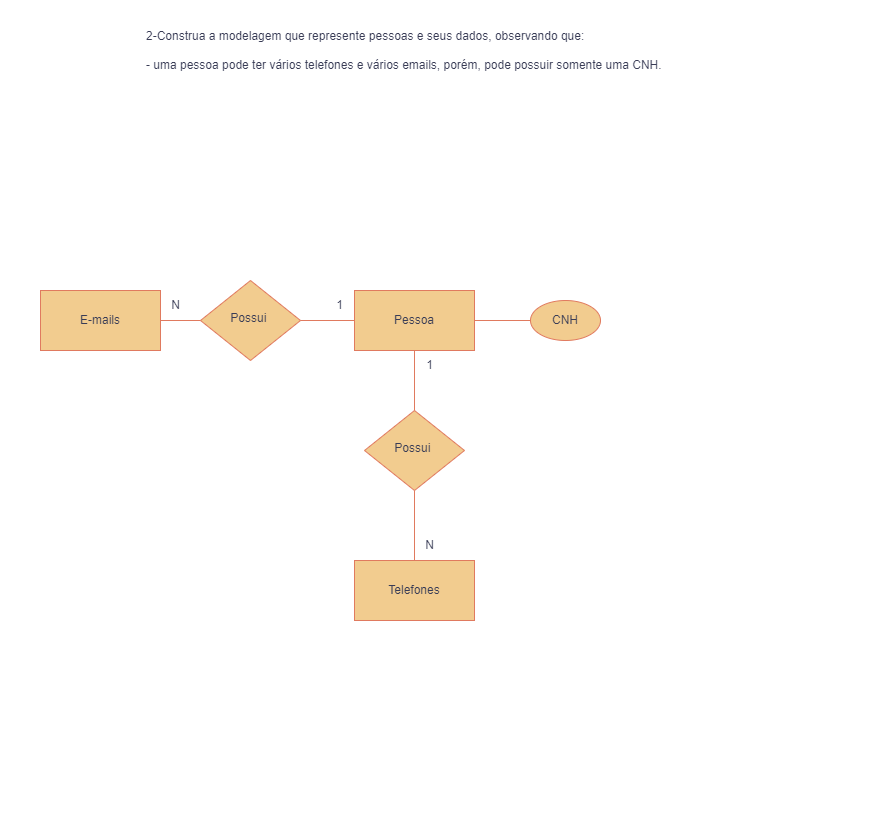

The diagram above was exported from draw.io. Its source (the exported page's mxGraphModel, read from the mxfile embedded in the PNG):
<mxGraphModel dx="1050" dy="549" grid="1" gridSize="10" guides="1" tooltips="1" connect="1" arrows="1" fold="1" page="1" pageScale="1" pageWidth="291" pageHeight="413" math="0" shadow="0">
  <root>
    <mxCell id="WIyWlLk6GJQsqaUBKTNV-0" />
    <mxCell id="WIyWlLk6GJQsqaUBKTNV-1" parent="WIyWlLk6GJQsqaUBKTNV-0" />
    <mxCell id="POBfcUkBsvV8UPlY4-i7-0" value=" E-mails" style="rounded=0;whiteSpace=wrap;html=1;strokeColor=#E07A5F;fontColor=#393C56;fillColor=#F2CC8F;labelBackgroundColor=none;" parent="WIyWlLk6GJQsqaUBKTNV-1" vertex="1">
      <mxGeometry x="40" y="290" width="120" height="60" as="geometry" />
    </mxCell>
    <mxCell id="POBfcUkBsvV8UPlY4-i7-3" value="&lt;div&gt;2-Construa a modelagem que represente pessoas e seus dados, observando que:&lt;/div&gt;&lt;div&gt;&lt;br&gt;&lt;/div&gt;&lt;div&gt;- uma pessoa pode ter vários telefones e vários emails, porém, pode possuir somente uma CNH.&lt;/div&gt;" style="text;html=1;align=left;verticalAlign=middle;resizable=0;points=[];autosize=1;strokeColor=none;fillColor=none;fontColor=#393C56;labelBackgroundColor=none;" parent="WIyWlLk6GJQsqaUBKTNV-1" vertex="1">
      <mxGeometry x="144" y="20" width="540" height="60" as="geometry" />
    </mxCell>
    <mxCell id="POBfcUkBsvV8UPlY4-i7-9" value="N" style="text;html=1;align=center;verticalAlign=middle;resizable=0;points=[];autosize=1;strokeColor=none;fillColor=none;fontColor=#393C56;labelBackgroundColor=none;" parent="WIyWlLk6GJQsqaUBKTNV-1" vertex="1">
      <mxGeometry x="160" y="290" width="30" height="30" as="geometry" />
    </mxCell>
    <mxCell id="zAKUYkVe4AKFvkZDwYAf-0" value="Pessoa" style="rounded=0;whiteSpace=wrap;html=1;strokeColor=#E07A5F;fontColor=#393C56;fillColor=#F2CC8F;labelBackgroundColor=none;" parent="WIyWlLk6GJQsqaUBKTNV-1" vertex="1">
      <mxGeometry x="354" y="290" width="120" height="60" as="geometry" />
    </mxCell>
    <mxCell id="zAKUYkVe4AKFvkZDwYAf-1" value="Possui&amp;nbsp;" style="rhombus;whiteSpace=wrap;html=1;shadow=0;fontFamily=Helvetica;fontSize=12;align=center;strokeWidth=1;spacing=6;spacingTop=-4;rounded=0;labelBackgroundColor=none;fillColor=#F2CC8F;strokeColor=#E07A5F;fontColor=#393C56;" parent="WIyWlLk6GJQsqaUBKTNV-1" vertex="1">
      <mxGeometry x="200" y="280" width="100" height="80" as="geometry" />
    </mxCell>
    <mxCell id="zAKUYkVe4AKFvkZDwYAf-2" value="" style="endArrow=none;html=1;rounded=0;entryX=0;entryY=0.5;entryDx=0;entryDy=0;labelBackgroundColor=none;strokeColor=#E07A5F;fontColor=default;" parent="WIyWlLk6GJQsqaUBKTNV-1" target="zAKUYkVe4AKFvkZDwYAf-1" edge="1">
      <mxGeometry width="50" height="50" relative="1" as="geometry">
        <mxPoint x="160" y="320" as="sourcePoint" />
        <mxPoint x="210" y="270" as="targetPoint" />
      </mxGeometry>
    </mxCell>
    <mxCell id="zAKUYkVe4AKFvkZDwYAf-3" value="Telefones" style="rounded=0;whiteSpace=wrap;html=1;strokeColor=#E07A5F;fontColor=#393C56;fillColor=#F2CC8F;labelBackgroundColor=none;" parent="WIyWlLk6GJQsqaUBKTNV-1" vertex="1">
      <mxGeometry x="354" y="560" width="120" height="60" as="geometry" />
    </mxCell>
    <mxCell id="zAKUYkVe4AKFvkZDwYAf-4" value="Possui&amp;nbsp;" style="rhombus;whiteSpace=wrap;html=1;shadow=0;fontFamily=Helvetica;fontSize=12;align=center;strokeWidth=1;spacing=6;spacingTop=-4;rounded=0;labelBackgroundColor=none;fillColor=#F2CC8F;strokeColor=#E07A5F;fontColor=#393C56;" parent="WIyWlLk6GJQsqaUBKTNV-1" vertex="1">
      <mxGeometry x="364" y="410" width="100" height="80" as="geometry" />
    </mxCell>
    <mxCell id="zAKUYkVe4AKFvkZDwYAf-5" value="" style="endArrow=none;html=1;rounded=0;exitX=1;exitY=0.5;exitDx=0;exitDy=0;labelBackgroundColor=none;strokeColor=#E07A5F;fontColor=default;" parent="WIyWlLk6GJQsqaUBKTNV-1" source="zAKUYkVe4AKFvkZDwYAf-1" target="zAKUYkVe4AKFvkZDwYAf-0" edge="1">
      <mxGeometry width="50" height="50" relative="1" as="geometry">
        <mxPoint x="390" y="360" as="sourcePoint" />
        <mxPoint x="440" y="310" as="targetPoint" />
      </mxGeometry>
    </mxCell>
    <mxCell id="zAKUYkVe4AKFvkZDwYAf-8" value="" style="endArrow=none;html=1;rounded=0;entryX=0.5;entryY=1;entryDx=0;entryDy=0;exitX=0.5;exitY=0;exitDx=0;exitDy=0;labelBackgroundColor=none;strokeColor=#E07A5F;fontColor=default;" parent="WIyWlLk6GJQsqaUBKTNV-1" source="zAKUYkVe4AKFvkZDwYAf-4" target="zAKUYkVe4AKFvkZDwYAf-0" edge="1">
      <mxGeometry width="50" height="50" relative="1" as="geometry">
        <mxPoint x="390" y="460" as="sourcePoint" />
        <mxPoint x="440" y="410" as="targetPoint" />
      </mxGeometry>
    </mxCell>
    <mxCell id="zAKUYkVe4AKFvkZDwYAf-9" value="" style="endArrow=none;html=1;rounded=0;exitX=0.5;exitY=0;exitDx=0;exitDy=0;entryX=0.5;entryY=1;entryDx=0;entryDy=0;labelBackgroundColor=none;strokeColor=#E07A5F;fontColor=default;" parent="WIyWlLk6GJQsqaUBKTNV-1" source="zAKUYkVe4AKFvkZDwYAf-3" target="zAKUYkVe4AKFvkZDwYAf-4" edge="1">
      <mxGeometry width="50" height="50" relative="1" as="geometry">
        <mxPoint x="390" y="460" as="sourcePoint" />
        <mxPoint x="440" y="410" as="targetPoint" />
      </mxGeometry>
    </mxCell>
    <mxCell id="zAKUYkVe4AKFvkZDwYAf-11" value="1" style="text;html=1;align=center;verticalAlign=middle;resizable=0;points=[];autosize=1;strokeColor=none;fillColor=none;fontColor=#393C56;labelBackgroundColor=none;" parent="WIyWlLk6GJQsqaUBKTNV-1" vertex="1">
      <mxGeometry x="324" y="290" width="30" height="30" as="geometry" />
    </mxCell>
    <mxCell id="zAKUYkVe4AKFvkZDwYAf-12" value="N" style="text;html=1;align=center;verticalAlign=middle;resizable=0;points=[];autosize=1;strokeColor=none;fillColor=none;fontColor=#393C56;labelBackgroundColor=none;" parent="WIyWlLk6GJQsqaUBKTNV-1" vertex="1">
      <mxGeometry x="414" y="530" width="30" height="30" as="geometry" />
    </mxCell>
    <mxCell id="zAKUYkVe4AKFvkZDwYAf-13" value="1" style="text;html=1;align=center;verticalAlign=middle;resizable=0;points=[];autosize=1;strokeColor=none;fillColor=none;fontColor=#393C56;labelBackgroundColor=none;" parent="WIyWlLk6GJQsqaUBKTNV-1" vertex="1">
      <mxGeometry x="414" y="350" width="30" height="30" as="geometry" />
    </mxCell>
    <mxCell id="ik-UKUtX6U2GkIgnicj_-0" value="CNH" style="ellipse;whiteSpace=wrap;html=1;labelBackgroundColor=none;fillColor=#F2CC8F;strokeColor=#E07A5F;fontColor=#393C56;" parent="WIyWlLk6GJQsqaUBKTNV-1" vertex="1">
      <mxGeometry x="530" y="300" width="70" height="40" as="geometry" />
    </mxCell>
    <mxCell id="ik-UKUtX6U2GkIgnicj_-1" value="" style="endArrow=none;html=1;rounded=0;strokeColor=#E07A5F;fontColor=#393C56;fillColor=#F2CC8F;entryX=0;entryY=0.5;entryDx=0;entryDy=0;exitX=1;exitY=0.5;exitDx=0;exitDy=0;" parent="WIyWlLk6GJQsqaUBKTNV-1" source="zAKUYkVe4AKFvkZDwYAf-0" target="ik-UKUtX6U2GkIgnicj_-0" edge="1">
      <mxGeometry width="50" height="50" relative="1" as="geometry">
        <mxPoint x="412" y="290" as="sourcePoint" />
        <mxPoint x="462" y="240" as="targetPoint" />
      </mxGeometry>
    </mxCell>
  </root>
</mxGraphModel>